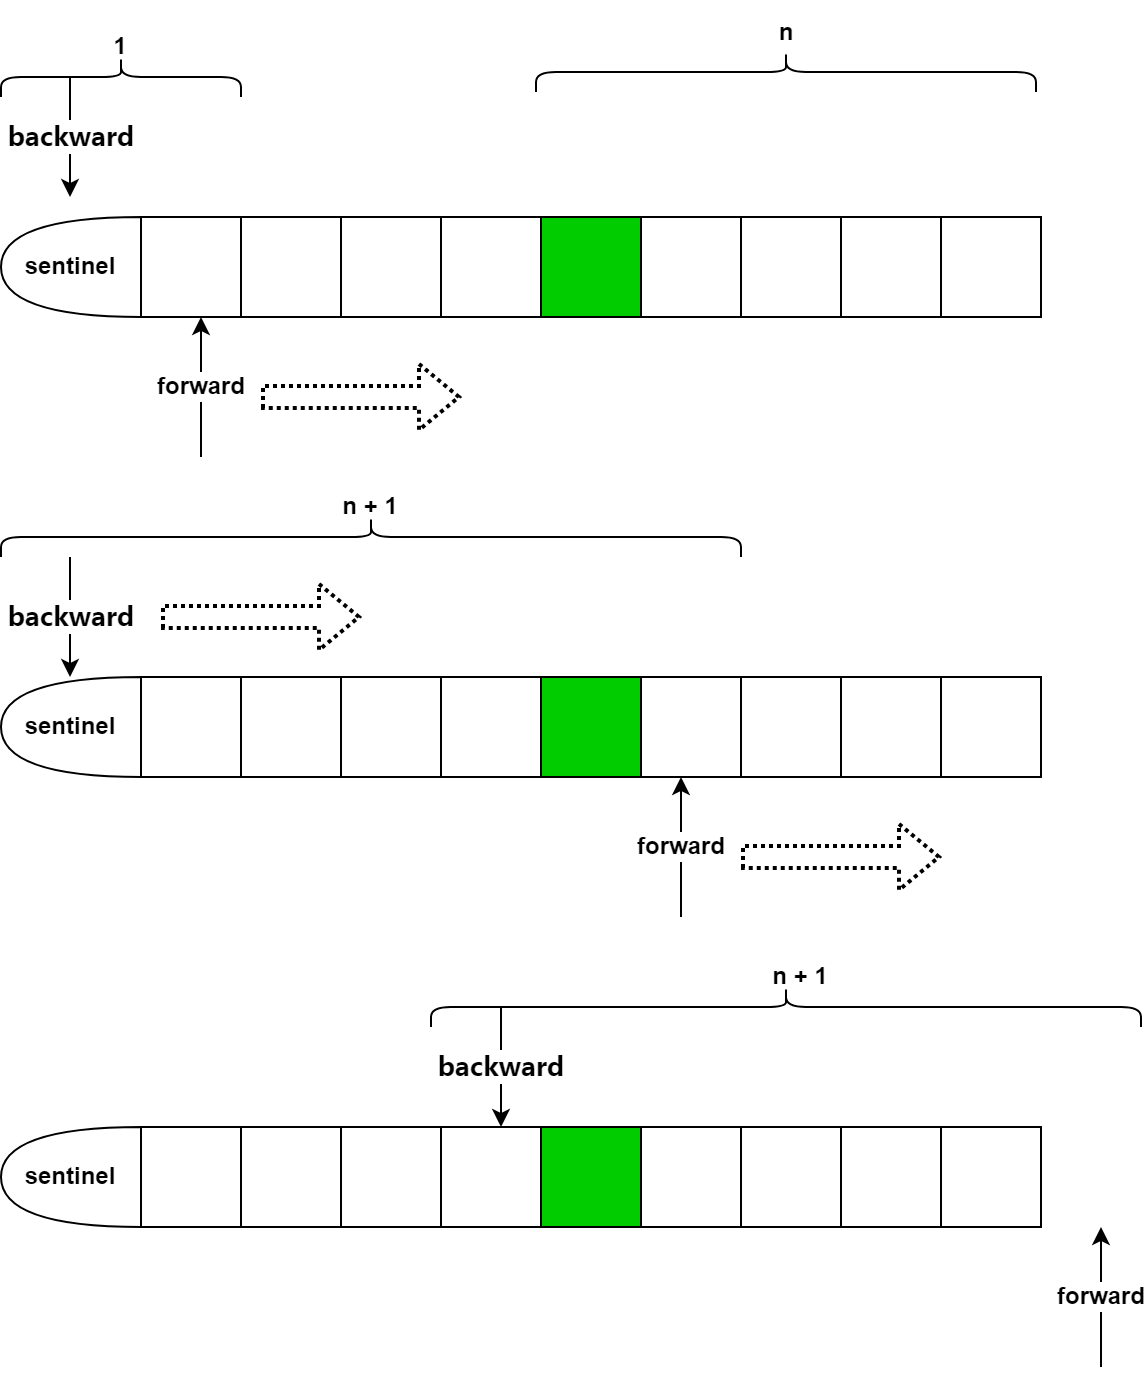

The diagram above was exported from draw.io. Its source (the exported page's mxGraphModel, read from the mxfile embedded in the PNG):
<mxGraphModel dx="1343" dy="1919" grid="1" gridSize="10" guides="1" tooltips="1" connect="1" arrows="1" fold="1" page="1" pageScale="1" pageWidth="827" pageHeight="1169" math="0" shadow="0">
  <root>
    <mxCell id="0" />
    <mxCell id="1" parent="0" />
    <mxCell id="zb1QjtV-zfv-W0wiVC0V-11" value="" style="group;fillColor=#00CC00;" vertex="1" connectable="0" parent="1">
      <mxGeometry x="150" y="465" width="450" height="50" as="geometry" />
    </mxCell>
    <mxCell id="zb1QjtV-zfv-W0wiVC0V-2" value="" style="whiteSpace=wrap;html=1;aspect=fixed;" vertex="1" parent="zb1QjtV-zfv-W0wiVC0V-11">
      <mxGeometry width="50" height="50" as="geometry" />
    </mxCell>
    <mxCell id="zb1QjtV-zfv-W0wiVC0V-3" value="" style="whiteSpace=wrap;html=1;aspect=fixed;" vertex="1" parent="zb1QjtV-zfv-W0wiVC0V-11">
      <mxGeometry x="50" width="50" height="50" as="geometry" />
    </mxCell>
    <mxCell id="zb1QjtV-zfv-W0wiVC0V-4" value="" style="whiteSpace=wrap;html=1;aspect=fixed;" vertex="1" parent="zb1QjtV-zfv-W0wiVC0V-11">
      <mxGeometry x="100" width="50" height="50" as="geometry" />
    </mxCell>
    <mxCell id="zb1QjtV-zfv-W0wiVC0V-5" value="" style="whiteSpace=wrap;html=1;aspect=fixed;" vertex="1" parent="zb1QjtV-zfv-W0wiVC0V-11">
      <mxGeometry x="150" width="50" height="50" as="geometry" />
    </mxCell>
    <mxCell id="zb1QjtV-zfv-W0wiVC0V-6" value="" style="whiteSpace=wrap;html=1;aspect=fixed;fillColor=#00CC00;" vertex="1" parent="zb1QjtV-zfv-W0wiVC0V-11">
      <mxGeometry x="200" width="50" height="50" as="geometry" />
    </mxCell>
    <mxCell id="zb1QjtV-zfv-W0wiVC0V-7" value="" style="whiteSpace=wrap;html=1;aspect=fixed;" vertex="1" parent="zb1QjtV-zfv-W0wiVC0V-11">
      <mxGeometry x="250" width="50" height="50" as="geometry" />
    </mxCell>
    <mxCell id="zb1QjtV-zfv-W0wiVC0V-8" value="" style="whiteSpace=wrap;html=1;aspect=fixed;" vertex="1" parent="zb1QjtV-zfv-W0wiVC0V-11">
      <mxGeometry x="300" width="50" height="50" as="geometry" />
    </mxCell>
    <mxCell id="zb1QjtV-zfv-W0wiVC0V-9" value="" style="whiteSpace=wrap;html=1;aspect=fixed;" vertex="1" parent="zb1QjtV-zfv-W0wiVC0V-11">
      <mxGeometry x="350" width="50" height="50" as="geometry" />
    </mxCell>
    <mxCell id="zb1QjtV-zfv-W0wiVC0V-10" value="" style="whiteSpace=wrap;html=1;aspect=fixed;" vertex="1" parent="zb1QjtV-zfv-W0wiVC0V-11">
      <mxGeometry x="400" width="50" height="50" as="geometry" />
    </mxCell>
    <mxCell id="zb1QjtV-zfv-W0wiVC0V-12" value="&lt;span style=&quot;&quot;&gt;sentinel&lt;/span&gt;" style="shape=or;whiteSpace=wrap;html=1;direction=west;fontStyle=1" vertex="1" parent="1">
      <mxGeometry x="80" y="465" width="70" height="50" as="geometry" />
    </mxCell>
    <mxCell id="zb1QjtV-zfv-W0wiVC0V-13" value="&lt;span style=&quot;font-family: &amp;quot;Microsoft YaHei&amp;quot;; font-size: 13px; text-align: start;&quot;&gt;backward&lt;/span&gt;" style="endArrow=classic;html=1;rounded=0;fontStyle=1" edge="1" parent="1">
      <mxGeometry width="50" height="50" relative="1" as="geometry">
        <mxPoint x="330" y="405" as="sourcePoint" />
        <mxPoint x="330" y="465" as="targetPoint" />
      </mxGeometry>
    </mxCell>
    <mxCell id="zb1QjtV-zfv-W0wiVC0V-14" value="forward" style="endArrow=classic;html=1;rounded=0;fontStyle=1" edge="1" parent="1">
      <mxGeometry width="50" height="50" relative="1" as="geometry">
        <mxPoint x="630" y="585" as="sourcePoint" />
        <mxPoint x="630" y="515" as="targetPoint" />
        <Array as="points">
          <mxPoint x="630" y="545" />
        </Array>
      </mxGeometry>
    </mxCell>
    <mxCell id="zb1QjtV-zfv-W0wiVC0V-16" value="" style="group;fillColor=#00CC00;" vertex="1" connectable="0" parent="1">
      <mxGeometry x="150" y="10" width="450" height="50" as="geometry" />
    </mxCell>
    <mxCell id="zb1QjtV-zfv-W0wiVC0V-17" value="" style="whiteSpace=wrap;html=1;aspect=fixed;" vertex="1" parent="zb1QjtV-zfv-W0wiVC0V-16">
      <mxGeometry width="50" height="50" as="geometry" />
    </mxCell>
    <mxCell id="zb1QjtV-zfv-W0wiVC0V-18" value="" style="whiteSpace=wrap;html=1;aspect=fixed;" vertex="1" parent="zb1QjtV-zfv-W0wiVC0V-16">
      <mxGeometry x="50" width="50" height="50" as="geometry" />
    </mxCell>
    <mxCell id="zb1QjtV-zfv-W0wiVC0V-19" value="" style="whiteSpace=wrap;html=1;aspect=fixed;" vertex="1" parent="zb1QjtV-zfv-W0wiVC0V-16">
      <mxGeometry x="100" width="50" height="50" as="geometry" />
    </mxCell>
    <mxCell id="zb1QjtV-zfv-W0wiVC0V-20" value="" style="whiteSpace=wrap;html=1;aspect=fixed;" vertex="1" parent="zb1QjtV-zfv-W0wiVC0V-16">
      <mxGeometry x="150" width="50" height="50" as="geometry" />
    </mxCell>
    <mxCell id="zb1QjtV-zfv-W0wiVC0V-21" value="" style="whiteSpace=wrap;html=1;aspect=fixed;fillColor=#00CC00;" vertex="1" parent="zb1QjtV-zfv-W0wiVC0V-16">
      <mxGeometry x="200" width="50" height="50" as="geometry" />
    </mxCell>
    <mxCell id="zb1QjtV-zfv-W0wiVC0V-22" value="" style="whiteSpace=wrap;html=1;aspect=fixed;" vertex="1" parent="zb1QjtV-zfv-W0wiVC0V-16">
      <mxGeometry x="250" width="50" height="50" as="geometry" />
    </mxCell>
    <mxCell id="zb1QjtV-zfv-W0wiVC0V-23" value="" style="whiteSpace=wrap;html=1;aspect=fixed;" vertex="1" parent="zb1QjtV-zfv-W0wiVC0V-16">
      <mxGeometry x="300" width="50" height="50" as="geometry" />
    </mxCell>
    <mxCell id="zb1QjtV-zfv-W0wiVC0V-24" value="" style="whiteSpace=wrap;html=1;aspect=fixed;" vertex="1" parent="zb1QjtV-zfv-W0wiVC0V-16">
      <mxGeometry x="350" width="50" height="50" as="geometry" />
    </mxCell>
    <mxCell id="zb1QjtV-zfv-W0wiVC0V-25" value="" style="whiteSpace=wrap;html=1;aspect=fixed;" vertex="1" parent="zb1QjtV-zfv-W0wiVC0V-16">
      <mxGeometry x="400" width="50" height="50" as="geometry" />
    </mxCell>
    <mxCell id="zb1QjtV-zfv-W0wiVC0V-26" value="sentinel" style="shape=or;whiteSpace=wrap;html=1;direction=west;fontStyle=1" vertex="1" parent="1">
      <mxGeometry x="80" y="10" width="70" height="50" as="geometry" />
    </mxCell>
    <mxCell id="zb1QjtV-zfv-W0wiVC0V-27" value="&lt;span style=&quot;font-family: &amp;quot;Microsoft YaHei&amp;quot;; font-size: 13px; text-align: start;&quot;&gt;backward&lt;/span&gt;" style="endArrow=classic;html=1;rounded=0;fontStyle=1" edge="1" parent="1">
      <mxGeometry width="50" height="50" relative="1" as="geometry">
        <mxPoint x="114.5" y="-60" as="sourcePoint" />
        <mxPoint x="114.5" as="targetPoint" />
      </mxGeometry>
    </mxCell>
    <mxCell id="zb1QjtV-zfv-W0wiVC0V-28" value="forward" style="endArrow=classic;html=1;rounded=0;fontStyle=1" edge="1" parent="1">
      <mxGeometry width="50" height="50" relative="1" as="geometry">
        <mxPoint x="180" y="130" as="sourcePoint" />
        <mxPoint x="180" y="60" as="targetPoint" />
        <Array as="points">
          <mxPoint x="180" y="90" />
        </Array>
      </mxGeometry>
    </mxCell>
    <mxCell id="zb1QjtV-zfv-W0wiVC0V-29" value="" style="group;fillColor=#00CC00;" vertex="1" connectable="0" parent="1">
      <mxGeometry x="150" y="240" width="450" height="50" as="geometry" />
    </mxCell>
    <mxCell id="zb1QjtV-zfv-W0wiVC0V-30" value="" style="whiteSpace=wrap;html=1;aspect=fixed;" vertex="1" parent="zb1QjtV-zfv-W0wiVC0V-29">
      <mxGeometry width="50" height="50" as="geometry" />
    </mxCell>
    <mxCell id="zb1QjtV-zfv-W0wiVC0V-31" value="" style="whiteSpace=wrap;html=1;aspect=fixed;" vertex="1" parent="zb1QjtV-zfv-W0wiVC0V-29">
      <mxGeometry x="50" width="50" height="50" as="geometry" />
    </mxCell>
    <mxCell id="zb1QjtV-zfv-W0wiVC0V-32" value="" style="whiteSpace=wrap;html=1;aspect=fixed;" vertex="1" parent="zb1QjtV-zfv-W0wiVC0V-29">
      <mxGeometry x="100" width="50" height="50" as="geometry" />
    </mxCell>
    <mxCell id="zb1QjtV-zfv-W0wiVC0V-33" value="" style="whiteSpace=wrap;html=1;aspect=fixed;" vertex="1" parent="zb1QjtV-zfv-W0wiVC0V-29">
      <mxGeometry x="150" width="50" height="50" as="geometry" />
    </mxCell>
    <mxCell id="zb1QjtV-zfv-W0wiVC0V-34" value="" style="whiteSpace=wrap;html=1;aspect=fixed;fillColor=#00CC00;" vertex="1" parent="zb1QjtV-zfv-W0wiVC0V-29">
      <mxGeometry x="200" width="50" height="50" as="geometry" />
    </mxCell>
    <mxCell id="zb1QjtV-zfv-W0wiVC0V-35" value="" style="whiteSpace=wrap;html=1;aspect=fixed;" vertex="1" parent="zb1QjtV-zfv-W0wiVC0V-29">
      <mxGeometry x="250" width="50" height="50" as="geometry" />
    </mxCell>
    <mxCell id="zb1QjtV-zfv-W0wiVC0V-36" value="" style="whiteSpace=wrap;html=1;aspect=fixed;" vertex="1" parent="zb1QjtV-zfv-W0wiVC0V-29">
      <mxGeometry x="300" width="50" height="50" as="geometry" />
    </mxCell>
    <mxCell id="zb1QjtV-zfv-W0wiVC0V-37" value="" style="whiteSpace=wrap;html=1;aspect=fixed;" vertex="1" parent="zb1QjtV-zfv-W0wiVC0V-29">
      <mxGeometry x="350" width="50" height="50" as="geometry" />
    </mxCell>
    <mxCell id="zb1QjtV-zfv-W0wiVC0V-38" value="" style="whiteSpace=wrap;html=1;aspect=fixed;" vertex="1" parent="zb1QjtV-zfv-W0wiVC0V-29">
      <mxGeometry x="400" width="50" height="50" as="geometry" />
    </mxCell>
    <mxCell id="zb1QjtV-zfv-W0wiVC0V-39" value="&lt;span style=&quot;&quot;&gt;sentinel&lt;/span&gt;" style="shape=or;whiteSpace=wrap;html=1;direction=west;fontStyle=1" vertex="1" parent="1">
      <mxGeometry x="80" y="240" width="70" height="50" as="geometry" />
    </mxCell>
    <mxCell id="zb1QjtV-zfv-W0wiVC0V-40" value="&lt;span style=&quot;font-family: &amp;quot;Microsoft YaHei&amp;quot;; font-size: 13px; text-align: start;&quot;&gt;backward&lt;/span&gt;" style="endArrow=classic;html=1;rounded=0;fontStyle=1" edge="1" parent="1">
      <mxGeometry width="50" height="50" relative="1" as="geometry">
        <mxPoint x="114.5" y="180" as="sourcePoint" />
        <mxPoint x="114.5" y="240" as="targetPoint" />
      </mxGeometry>
    </mxCell>
    <mxCell id="zb1QjtV-zfv-W0wiVC0V-41" value="forward" style="endArrow=classic;html=1;rounded=0;fontStyle=1" edge="1" parent="1">
      <mxGeometry width="50" height="50" relative="1" as="geometry">
        <mxPoint x="420" y="360" as="sourcePoint" />
        <mxPoint x="420" y="290" as="targetPoint" />
        <Array as="points">
          <mxPoint x="420" y="320" />
        </Array>
      </mxGeometry>
    </mxCell>
    <mxCell id="zb1QjtV-zfv-W0wiVC0V-42" value="" style="shape=curlyBracket;whiteSpace=wrap;html=1;rounded=1;fillColor=#00CC00;direction=south;" vertex="1" parent="1">
      <mxGeometry x="80" y="160" width="370" height="20" as="geometry" />
    </mxCell>
    <mxCell id="zb1QjtV-zfv-W0wiVC0V-43" value="n + 1" style="text;html=1;strokeColor=none;fillColor=none;align=center;verticalAlign=middle;whiteSpace=wrap;rounded=0;fontStyle=1" vertex="1" parent="1">
      <mxGeometry x="235" y="140" width="60" height="30" as="geometry" />
    </mxCell>
    <mxCell id="zb1QjtV-zfv-W0wiVC0V-44" value="" style="shape=curlyBracket;whiteSpace=wrap;html=1;rounded=1;fillColor=#00CC00;direction=south;" vertex="1" parent="1">
      <mxGeometry x="80" y="-70" width="120" height="20" as="geometry" />
    </mxCell>
    <mxCell id="zb1QjtV-zfv-W0wiVC0V-45" value="1" style="text;html=1;strokeColor=none;fillColor=none;align=center;verticalAlign=middle;whiteSpace=wrap;rounded=0;fontStyle=1" vertex="1" parent="1">
      <mxGeometry x="110" y="-90" width="60" height="30" as="geometry" />
    </mxCell>
    <mxCell id="zb1QjtV-zfv-W0wiVC0V-46" value="" style="shape=curlyBracket;whiteSpace=wrap;html=1;rounded=1;fillColor=#00CC00;direction=south;" vertex="1" parent="1">
      <mxGeometry x="347.5" y="-72.5" width="250" height="20" as="geometry" />
    </mxCell>
    <mxCell id="zb1QjtV-zfv-W0wiVC0V-47" value="n" style="text;html=1;strokeColor=none;fillColor=none;align=center;verticalAlign=middle;whiteSpace=wrap;rounded=0;fontStyle=1" vertex="1" parent="1">
      <mxGeometry x="442.5" y="-97.5" width="60" height="30" as="geometry" />
    </mxCell>
    <mxCell id="zb1QjtV-zfv-W0wiVC0V-48" value="" style="shape=curlyBracket;whiteSpace=wrap;html=1;rounded=1;fillColor=#00CC00;direction=south;" vertex="1" parent="1">
      <mxGeometry x="295" y="395" width="355" height="20" as="geometry" />
    </mxCell>
    <mxCell id="zb1QjtV-zfv-W0wiVC0V-49" value="n + 1" style="text;html=1;strokeColor=none;fillColor=none;align=center;verticalAlign=middle;whiteSpace=wrap;rounded=0;fontStyle=1" vertex="1" parent="1">
      <mxGeometry x="450" y="375" width="60" height="30" as="geometry" />
    </mxCell>
    <mxCell id="zb1QjtV-zfv-W0wiVC0V-53" value="" style="shape=flexArrow;endArrow=classic;html=1;rounded=0;dashed=1;dashPattern=1 1;fontStyle=1;strokeWidth=2;" edge="1" parent="1">
      <mxGeometry width="50" height="50" relative="1" as="geometry">
        <mxPoint x="210" y="100" as="sourcePoint" />
        <mxPoint x="310" y="100" as="targetPoint" />
      </mxGeometry>
    </mxCell>
    <mxCell id="zb1QjtV-zfv-W0wiVC0V-54" value="" style="shape=flexArrow;endArrow=classic;html=1;rounded=0;dashed=1;dashPattern=1 1;fontStyle=1;strokeWidth=2;" edge="1" parent="1">
      <mxGeometry width="50" height="50" relative="1" as="geometry">
        <mxPoint x="450" y="330" as="sourcePoint" />
        <mxPoint x="550" y="330" as="targetPoint" />
      </mxGeometry>
    </mxCell>
    <mxCell id="zb1QjtV-zfv-W0wiVC0V-55" value="" style="shape=flexArrow;endArrow=classic;html=1;rounded=0;dashed=1;dashPattern=1 1;fontStyle=1;strokeWidth=2;" edge="1" parent="1">
      <mxGeometry width="50" height="50" relative="1" as="geometry">
        <mxPoint x="160" y="210" as="sourcePoint" />
        <mxPoint x="260" y="210" as="targetPoint" />
      </mxGeometry>
    </mxCell>
  </root>
</mxGraphModel>